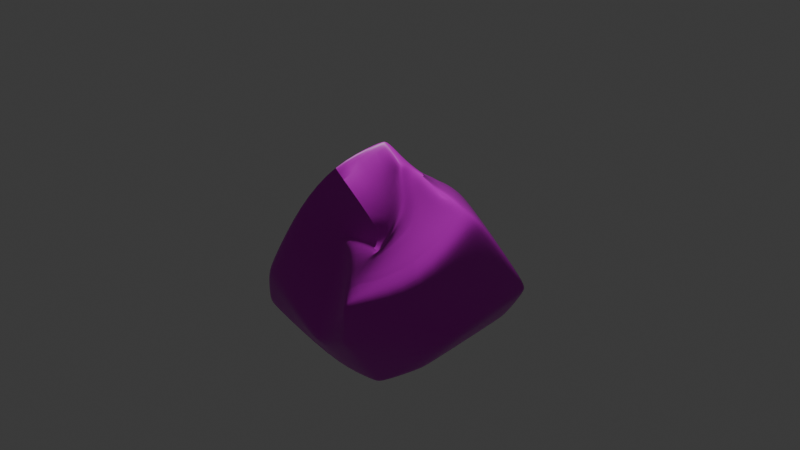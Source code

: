 # Source: rock01.blend  (saved by Blender 5.1.29; exported with 4.5.12 LTS)
import bpy
from mathutils import Matrix  # noqa: F401  (used for matrix-valued properties, if any)

bpy.ops.wm.read_factory_settings(use_empty=True)
scene = bpy.context.scene
scene.name = 'Scene'

# ---- collections
col_collection = bpy.data.collections.new('Collection'); scene.collection.children.link(col_collection)

# ---- images (referenced by path relative to the original .blend; pixels are not part of the script)
import os
ASSET_DIR = os.environ.get("B2B_ASSET_DIR", "")  # directory of the original .blend (textures are referenced by path, not embedded)
HERE = os.path.dirname(os.path.abspath(__file__))  # packed textures are extracted next to this script under _unpacked/

def load_image(name, relpath, width, height, colorspace="sRGB"):
    """Load a texture the original file referenced (path relative to the .blend, or extracted next to this script)."""
    p = next((c for c in (os.path.join(HERE, relpath), os.path.join(ASSET_DIR, relpath)) if relpath and os.path.exists(c)), "")
    if p:
        img = bpy.data.images.load(p, check_existing=True)
        img.name = name
    else:  # same state as the original file: an image datablock whose file is absent (Cycles renders it pink)
        img = bpy.data.images.new(name, width, height)
        img.source = "FILE"
        img.filepath = "//" + (relpath or name)
    img.colorspace_settings.name = colorspace
    return img
img_diffuse = load_image('Diffuse', 'textures/Diffuse.png', 1024, 1024, 'sRGB')
img_normalmap = load_image('NormalMap', 'NormalMap.png', 1024, 1024, 'Non-Color')

# ---- materials (node trees are filled in below, after node groups)
mat_rock01texture = bpy.data.materials.new('rock01Texture')
mat_rock01texture.alpha_threshold = 0.0
mat_rock01texture.use_backface_culling_lightprobe_volume = False
mat_rock01texture.roughness = 0.5
mat_rock01texture.line_color = (0.0, 0.0, 0.0, 1.0)

# ---- material node trees
mat_rock01texture.use_nodes = True; mat_rock01texture.node_tree.nodes.clear()
_N = mat_rock01texture.node_tree.nodes; _L = mat_rock01texture.node_tree.links
n0 = _N.new('ShaderNodeOutputMaterial'); n0.name = 'Material Output'; n0.location = (900, -123)
n1 = _N.new('ShaderNodeBsdfPrincipled'); n1.name = 'Principled BSDF'; n1.location = (1195, -487)
n1.inputs[1].default_value = 0.1964
n1.inputs[3].default_value = 1.516
n2 = _N.new('ShaderNodeTexNoise'); n2.name = 'Noise Texture'; n2.location = (30, -696)
n2.width = 145
n2.inputs[2].default_value = 12.0
n2.inputs[3].default_value = 5.0
n2.inputs[4].default_value = 1.0
n2.inputs[5].default_value = 2.7
n2.inputs[8].default_value = 0.1
n3 = _N.new('ShaderNodeAmbientOcclusion'); n3.name = 'Ambient Occlusion'; n3.location = (602, -30)
n4 = _N.new('ShaderNodeFloatCurve'); n4.name = 'Float Curve'; n4.location = (895, -433)
n4.width = 209
_c = n4.mapping.curves[0]
while len(_c.points) > 2: _c.points.remove(_c.points[-1])
_c.points[0].location = (0.0, 0.475); _c.points[0].handle_type = 'AUTO'
_c.points[1].location = (0.49091, 0.055); _c.points[1].handle_type = 'AUTO'
_p = _c.points.new(0.99636, 1.0); _p.handle_type = 'AUTO'
n4.mapping.update()
n5 = _N.new('ShaderNodeValToRGB'); n5.name = 'Color Ramp'; n5.location = (552, -296)
n5.color_ramp.interpolation = 'EASE'
while len(n5.color_ramp.elements) > 1: n5.color_ramp.elements.remove(n5.color_ramp.elements[-1])
n5.color_ramp.elements[0].position = 0.0; n5.color_ramp.elements[0].color = (0.0, 0.0, 0.0, 1.0)
_e = n5.color_ramp.elements.new(1.0); _e.color = (0.3519, 0.3519, 0.3519, 1.0)
n6 = _N.new('ShaderNodeMix'); n6.name = 'Mix.001'; n6.location = (930, -163)
n6.data_type = 'RGBA'
n6.inputs[6].default_value = (0.0, 0.0, 0.0, 1.0)
n7 = _N.new('ShaderNodeFresnel'); n7.name = 'Fresnel'; n7.location = (602, -695)
n7.inputs[0].default_value = 1.4
n8 = _N.new('ShaderNodeBump'); n8.name = 'Bump'; n8.location = (300, -742)
n8.invert = True
n8.inputs[1].default_value = 0.025
n9 = _N.new('ShaderNodeTexImage'); n9.name = 'Image Texture'; n9.location = (320, -30)
n9.image = img_diffuse
n10 = _N.new('ShaderNodeBsdfPrincipled'); n10.name = 'Principled BSDF.001'; n10.location = (610, -123)
n10.inputs[2].default_value = 0.3727
n11 = _N.new('ShaderNodeTexImage'); n11.name = 'Image Texture.002'; n11.location = (30, -350)
n11.image = img_normalmap
n12 = _N.new('ShaderNodeNormalMap'); n12.name = 'Normal Map'; n12.location = (365, -350)
n13 = _N.new('NodeReroute'); n13.name = 'Reroute'; n13.location = (250, -486)
n13.width = 12
n13.socket_idname = 'NodeSocketFloat'
n14 = _N.new('NodeReroute'); n14.name = 'Reroute.001'; n14.location = (552, -231)
n14.width = 12
n14.socket_idname = 'NodeSocketVector'
n15 = _N.new('NodeReroute'); n15.name = 'Reroute.003'; n15.location = (552, -841)
n15.width = 12
n15.socket_idname = 'NodeSocketVector'
n16 = _N.new('NodeReroute'); n16.name = 'Reroute.004'; n16.location = (1120, -841)
n16.width = 12
n16.socket_idname = 'NodeSocketVector'
n17 = _N.new('NodeReroute'); n17.name = 'Reroute.002'; n17.location = (560, -384)
n17.width = 12
n17.socket_idname = 'NodeSocketVector'
n18 = _N.new('NodeFrame'); n18.name = 'Frame'; n18.location = (-935, 1085)
n18.width = 1070
n19 = _N.new('NodeFrame'); n19.name = 'Frame.001'; n19.location = (-1203, 399)
n19.width = 1465
n0.parent = n18
n1.parent = n19
n2.parent = n19
n3.parent = n19
n4.parent = n19
n5.parent = n19
n6.parent = n19
n7.parent = n19
n8.parent = n19
n9.parent = n18
n10.parent = n18
n11.parent = n18
n12.parent = n18
n13.parent = n19
n14.parent = n19
n15.parent = n19
n16.parent = n19
n17.parent = n18
_L.new(n7.outputs[0], n4.inputs[1])
_L.new(n3.outputs[1], n6.inputs[0])
_L.new(n5.outputs[0], n6.inputs[7])
_L.new(n2.outputs[0], n8.inputs[3])
_L.new(n4.outputs[0], n1.inputs[2])
_L.new(n9.outputs[0], n10.inputs[0])
_L.new(n11.outputs[0], n12.inputs[1])
_L.new(n6.outputs[2], n1.inputs[0])
_L.new(n2.outputs[0], n13.inputs[0])
_L.new(n8.outputs[0], n15.inputs[0])
_L.new(n8.outputs[0], n14.inputs[0])
_L.new(n13.outputs[0], n5.inputs[0])
_L.new(n15.outputs[0], n16.inputs[0])
_L.new(n14.outputs[0], n3.inputs[2])
_L.new(n16.outputs[0], n1.inputs[5])
_L.new(n10.outputs[0], n0.inputs[0])
_L.new(n12.outputs[0], n17.inputs[0])
_L.new(n17.outputs[0], n10.inputs[5])
n0.is_active_output = True

# ---- world
world_world = bpy.data.worlds.new('World'); scene.world = world_world
world_world.use_nodes = True; world_world.node_tree.nodes.clear()
_N = world_world.node_tree.nodes; _L = world_world.node_tree.links
n0 = _N.new('ShaderNodeOutputWorld'); n0.name = 'World Output'; n0.location = (200, 100)
n1 = _N.new('ShaderNodeBackground'); n1.name = 'Background'; n1.location = (-200, 100)
n1.inputs[0].default_value = (0.05088, 0.05088, 0.05088, 1.0)
_L.new(n1.outputs[0], n0.inputs[0])
n0.is_active_output = True
world_world.color = (0.05088, 0.05088, 0.05088)
world_world.sun_shadow_jitter_overblur = 0.0

# ---- cameras
cam_camera = bpy.data.cameras.new('Camera')
cam_camera.clip_end = 100.0
cam_camera.ortho_scale = 7.314

# ---- lights
light_light = bpy.data.lights.new('Light', 'POINT')
light_light.energy = 1000.0
light_light.shadow_soft_size = 0.1

# ---- meshes
me_cube = bpy.data.meshes.new('Cube')
me_cube.from_pydata([(0.5476, 0.1285, 0.3891), (1.021, 0.5051, -0.9487), (0.2409, -0.5772, -0.0987), (0.6715, -0.8777, -1.323), (-0.5771, 0.4715, 0.4604), (-0.8325, 0.608, -0.6451), (-0.8398, -0.1778, 0.4327), (-1.106, -0.9223, -1.105), (0.8584, 0.2414, 0.2557), (-0.9876, -0.5725, -0.029), (0.5326, -1.265, -0.2967), (-0.858, 0.5859, -0.0257), (-0.8629, 0.04748, -1.194), (0.239, -0.09291, 0.1516), (-0.5837, 0.3819, 0.6206), (0.9271, -0.5503, -1.122), (0.8394, -0.5186, -0.2334), (-1.051, 0.09795, 0.1252), (-0.07906, 1.127, -0.8115), (0.1362, -0.3157, -0.2402), (0.1341, -0.998, -1.245), (0.05036, 0.2575, 0.4653), (0.06483, 0.7589, 0.24), (-0.3199, -0.363, -0.2131), (-0.057, -0.286, -1.496), (-0.04314, 0.02952, 0.6053), (1.303, 0.565, -0.4849), (0.5345, -1.212, -0.7474), (-1.072, 0.7576, -0.2626), (-1.098, -0.8919, -0.6904), (-1.513, 0.03757, -0.5554), (1.199, -0.4684, -0.7402), (0.02785, -1.206, -0.916), (0.279, 0.8447, -0.2396)], [], [(25, 14, 6, 19), (23, 19, 6, 9), (24, 15, 3, 20), (16, 13, 2, 10), (22, 21, 0, 8), (33, 22, 8, 26), (31, 16, 10, 27), (17, 14, 4, 11), (32, 23, 9, 29), (29, 9, 17, 30), (30, 17, 11, 28), (26, 8, 16, 31), (8, 0, 13, 16), (9, 6, 14, 17), (18, 1, 15, 24), (21, 4, 14, 25), (0, 21, 25, 13), (27, 10, 23, 32), (28, 11, 22, 33), (11, 4, 21, 22), (12, 24, 20, 7), (10, 2, 19, 23), (13, 25, 19, 2), (5, 28, 33, 18), (3, 27, 32, 20), (5, 18, 24, 12), (7, 29, 30, 12), (20, 32, 29, 7), (1, 26, 31, 15), (15, 31, 27, 3), (18, 33, 26, 1), (12, 30, 28, 5)])
me_cube.polygons.foreach_set('use_smooth', [True] * 32)
_uv = me_cube.uv_layers.new(name='UVMap')
_uv.uv.foreach_set('vector', [0.3074, 0.5549, 0.2851, 0.6659, 0.1592, 0.6034, 0.2702, 0.3735, 0.1875, 0.311, 0.2652, 0.375, 9.581e-05, 0.3491, 0.04987, 0.221, 0.6817, 0.1896, 0.5266, 0.2438, 0.5166, 0.1683, 0.5905, 0.08945, 0.4252, 0.3279, 0.3342, 0.4551, 0.3176, 0.3352, 0.3809, 0.2501, 0.5481, 0.5763, 0.448, 0.598, 0.4223, 0.4894, 0.4705, 0.4451, 0.6146, 0.5039, 0.5481, 0.5763, 0.4705, 0.4451, 0.5399, 0.3834, 0.4987, 0.2957, 0.4252, 0.3279, 0.3809, 0.2501, 0.4153, 0.2119, 0.6311, 0.8238, 0.5001, 0.741, 0.5326, 0.7179, 0.6529, 0.7244, 0.3601, 0.1465, 0.1875, 0.311, 0.04987, 0.221, 0.1323, 0.07713, 0.8302, 0.9999, 0.6628, 0.9674, 0.6311, 0.8238, 0.7668, 0.828, 0.7668, 0.828, 0.6311, 0.8238, 0.6529, 0.7244, 0.7093, 0.7231, 0.5399, 0.3834, 0.4705, 0.4451, 0.4252, 0.3279, 0.4987, 0.2957, 0.4705, 0.4451, 0.4223, 0.4894, 0.3342, 0.4551, 0.4252, 0.3279, 0.6628, 0.9674, 0.5502, 0.878, 0.5001, 0.741, 0.6311, 0.8238, 0.7579, 0.4732, 0.5857, 0.3539, 0.5266, 0.2438, 0.6817, 0.1896, 0.3552, 0.5606, 0.3167, 0.6808, 0.2851, 0.6659, 0.3074, 0.5549, 0.4223, 0.4894, 0.3552, 0.5606, 0.3074, 0.5549, 0.3342, 0.4551, 0.4153, 0.2119, 0.3809, 0.2501, 0.1875, 0.311, 0.3601, 0.1465, 0.7093, 0.7231, 0.6529, 0.7244, 0.5481, 0.5763, 0.6146, 0.5039, 0.6529, 0.7244, 0.5326, 0.7179, 0.448, 0.598, 0.5481, 0.5763, 0.8476, 0.2032, 0.6817, 0.1896, 0.5905, 0.08945, 0.8193, 0.004411, 0.3809, 0.2501, 0.3176, 0.3352, 0.2652, 0.375, 0.1875, 0.311, 0.3342, 0.4551, 0.3074, 0.5549, 0.2702, 0.3735, 0.3176, 0.3352, 0.7864, 0.6791, 0.7093, 0.7231, 0.6146, 0.5039, 0.7579, 0.4732, 0.5166, 0.1683, 0.4153, 0.2119, 0.3601, 0.1465, 0.422, 0.09291, 0.906, 0.3532, 0.7579, 0.4732, 0.6817, 0.1896, 0.8476, 0.2032, 0.9185, 0.9987, 0.8302, 0.9999, 0.7668, 0.828, 0.9185, 0.7854, 0.422, 0.09291, 0.3601, 0.1465, 0.1323, 0.07713, 0.1747, 9.588e-05, 0.5857, 0.3539, 0.5399, 0.3834, 0.4987, 0.2957, 0.5266, 0.2438, 0.5266, 0.2438, 0.4987, 0.2957, 0.4153, 0.2119, 0.5166, 0.1683, 0.7579, 0.4732, 0.6146, 0.5039, 0.5399, 0.3834, 0.5857, 0.3539, 0.9185, 0.7854, 0.7668, 0.828, 0.7093, 0.7231, 0.7864, 0.6791])
me_cube.materials.append(mat_rock01texture)
me_cube.use_mirror_vertex_groups = False
me_cube.update()

# ---- objects
ob_cube = bpy.data.objects.new('Cube', me_cube)
ob_light = bpy.data.objects.new('Light', light_light)
ob_camera = bpy.data.objects.new('Camera', cam_camera)

# ---- transforms, parenting, visibility, modifiers, constraints
ob_cube.location = (0.0, 0.0, 0.0)
ob_cube.lock_rotations_4d = False
ob_cube.empty_display_type = 'ARROWS'
ob_cube.lineart.crease_threshold = 0.0
_m = ob_cube.modifiers.new('Bevel', 'BEVEL')
_m.width = 0.05
_m.width_pct = 0.05
_m.segments = 2
_m.angle_limit = 0.5585
_m.offset_type = 'DEPTH'
_m.profile = 0.5105
_m = ob_cube.modifiers.new('Subdivision', 'SUBSURF')
ob_light.location = (4.076, 1.005, 5.904)
ob_light.rotation_euler = (0.6503, 0.05522, 1.866)
ob_light.lock_rotations_4d = False
ob_light.empty_display_type = 'ARROWS'
ob_light.color = (0.0, 0.0, 0.0, 0.0)
ob_light.lineart.crease_threshold = 0.0
ob_camera.location = (7.359, -6.926, 4.958)
ob_camera.rotation_euler = (1.109, 0.0, 0.8149)
ob_camera.lock_rotations_4d = False
ob_camera.empty_display_type = 'ARROWS'
ob_camera.color = (0.0, 0.0, 0.0, 0.0)
ob_camera.display_type = 'WIRE'
ob_camera.lineart.crease_threshold = 0.0

# ---- collection membership
col_collection.objects.link(ob_cube)
col_collection.objects.link(ob_light)
col_collection.objects.link(ob_camera)

# ---- scene / render settings (as saved in the file)
scene.camera = ob_camera
scene.frame_start = 1; scene.frame_end = 250; scene.frame_set(1)
scene.render.engine = 'CYCLES'
scene.render.bake_bias = 0.0
scene.render.bake_samples = 0
scene.cycles.sampling_pattern = 'TABULATED_SOBOL'
scene.cycles.glossy_bounces = 6
scene.cycles.bake_type = 'NORMAL'
scene.eevee.use_volume_custom_range = False
bpy.context.view_layer.update()
